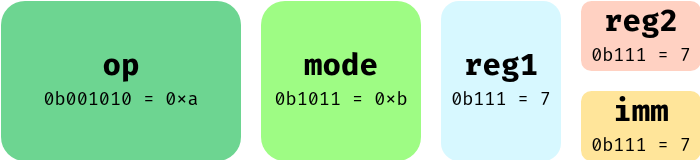

The diagram above was exported from draw.io. Its source (the exported page's mxGraphModel, read from the mxfile embedded in the PNG):
<mxGraphModel dx="396" dy="279" grid="1" gridSize="10" guides="1" tooltips="1" connect="1" arrows="1" fold="1" page="1" pageScale="1" pageWidth="850" pageHeight="1100" math="0" shadow="0">
  <root>
    <mxCell id="0" />
    <mxCell id="1" parent="0" />
    <mxCell id="2" value="&lt;b&gt;&lt;font style=&quot;font-size: 15px;&quot;&gt;op&lt;/font&gt;&lt;/b&gt;&lt;div&gt;&lt;font style=&quot;font-size: 9px;&quot;&gt;0b001010 = 0xa&lt;/font&gt;&lt;/div&gt;" style="rounded=1;whiteSpace=wrap;html=1;fillColor=light-dark(#C0FDAF,#6DD591);fontFamily=FiraCode Nerd Font;fontColor=#000000;strokeColor=none;" vertex="1" parent="1">
      <mxGeometry x="80" y="200" width="120" height="80" as="geometry" />
    </mxCell>
    <mxCell id="3" value="&lt;b style=&quot;font-family: &amp;quot;FiraCode Nerd Font&amp;quot;;&quot;&gt;&lt;font style=&quot;font-size: 15px;&quot;&gt;mode&lt;/font&gt;&lt;/b&gt;&lt;div style=&quot;font-family: &amp;quot;FiraCode Nerd Font&amp;quot;;&quot;&gt;&lt;font style=&quot;font-size: 9px;&quot;&gt;0b1011 = 0xb&lt;/font&gt;&lt;/div&gt;" style="rounded=1;whiteSpace=wrap;html=1;strokeColor=none;fillColor=#9EFC84;fontColor=#000000;" vertex="1" parent="1">
      <mxGeometry x="210" y="200" width="80" height="80" as="geometry" />
    </mxCell>
    <mxCell id="4" value="&lt;b style=&quot;font-family: &amp;quot;FiraCode Nerd Font&amp;quot;;&quot;&gt;&lt;font style=&quot;font-size: 15px;&quot;&gt;reg1&lt;/font&gt;&lt;/b&gt;&lt;div style=&quot;font-family: &amp;quot;FiraCode Nerd Font&amp;quot;;&quot;&gt;&lt;font style=&quot;font-size: 9px;&quot;&gt;0b111 = 7&lt;/font&gt;&lt;/div&gt;" style="rounded=1;whiteSpace=wrap;html=1;gradientColor=none;fillColor=#D7F8FF;fontColor=#000000;strokeColor=none;" vertex="1" parent="1">
      <mxGeometry x="300" y="200" width="60" height="80" as="geometry" />
    </mxCell>
    <mxCell id="5" value="&lt;font face=&quot;FiraCode Nerd Font&quot;&gt;&lt;span style=&quot;font-size: 15px;&quot;&gt;&lt;b&gt;reg2&lt;/b&gt;&lt;/span&gt;&lt;/font&gt;&lt;br&gt;&lt;div style=&quot;font-family: &amp;quot;FiraCode Nerd Font&amp;quot;;&quot;&gt;&lt;font style=&quot;font-size: 9px;&quot;&gt;0b111 = 7&lt;/font&gt;&lt;/div&gt;" style="rounded=1;whiteSpace=wrap;html=1;strokeColor=none;fontColor=#000000;fillColor=#FFD1C2;" vertex="1" parent="1">
      <mxGeometry x="370" y="200" width="60" height="35" as="geometry" />
    </mxCell>
    <mxCell id="6" value="&lt;b style=&quot;font-family: &amp;quot;FiraCode Nerd Font&amp;quot;;&quot;&gt;&lt;font style=&quot;font-size: 15px;&quot;&gt;imm&lt;/font&gt;&lt;/b&gt;&lt;div style=&quot;font-family: &amp;quot;FiraCode Nerd Font&amp;quot;;&quot;&gt;&lt;font style=&quot;font-size: 9px;&quot;&gt;0b111 = 7&lt;/font&gt;&lt;/div&gt;" style="rounded=1;whiteSpace=wrap;html=1;strokeColor=none;fontColor=#000000;fillColor=#FFE59A;" vertex="1" parent="1">
      <mxGeometry x="370" y="245" width="60" height="35" as="geometry" />
    </mxCell>
  </root>
</mxGraphModel>